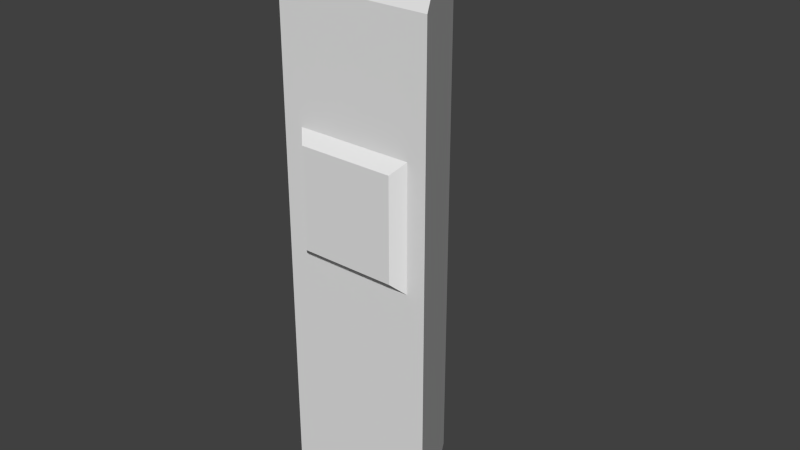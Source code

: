 # Source: batiment_v3.blend  (saved by Blender 2.69.0; exported with 4.5.12 LTS)
import bpy
from mathutils import Matrix  # noqa: F401  (used for matrix-valued properties, if any)

bpy.ops.wm.read_factory_settings(use_empty=True)
scene = bpy.context.scene
scene.name = 'Scene'

# ---- collections
col_collection_1 = bpy.data.collections.new('Collection 1'); scene.collection.children.link(col_collection_1)

# ---- world
world_world = bpy.data.worlds.new('World'); scene.world = world_world
world_world.color = (0.05088, 0.05088, 0.05088)
world_world.use_sun_shadow = False
world_world.sun_shadow_jitter_overblur = 0.0
world_world.cycles.sampling_method = 'MANUAL'
world_world.cycles.sample_map_resolution = 256

# ---- meshes
me_cylinder = bpy.data.meshes.new('Cylinder')
me_cylinder.from_pydata([(0.0, 1.0, -1.0), (0.0, 1.0, 5.481), (0.866, -0.5, -1.0), (0.866, -0.5, 4.735), (-0.866, -0.5, -1.0), (-0.866, -0.5, 4.735), (0.0, 1.0, 3.637), (0.866, -0.5, 3.637), (-0.866, -0.5, 3.637), (0.866, -0.5, 1.985), (-0.866, -0.5, 1.985), (0.0, 1.0, 1.985), (-0.6451, -0.5, -1.0), (-0.6451, -0.5, 4.735), (0.6578, -0.5, 1.985), (-0.6451, -0.5, 1.985), (0.6578, -0.5, 4.735), (-0.1068, 0.7643, -1.0), (-0.1321, 0.7643, 5.36), (-0.866, -0.5, 3.35), (0.866, -0.5, 3.35), (0.6578, -0.5, -1.0), (-0.6451, -0.5, 1.985), (0.6578, -0.5, 1.985), (-0.6451, -0.5, 3.35), (0.6578, -0.5, 3.35), (-0.6451, -0.5, 3.35), (0.6578, -0.5, 3.35), (0.5426, -0.6222, 2.106), (-0.5299, -0.6222, 2.106), (-0.5299, -0.6222, 3.229), (0.5426, -0.6222, 3.229)], [], [(8, 19, 24, 25, 20, 7, 3, 16, 13, 5), (15, 24, 19, 10), (18, 5, 13, 16, 3, 1), (28, 31, 30, 29), (21, 12, 4, 17, 0, 2), (15, 10, 4, 12, 21, 2, 9, 23), (14, 27, 31, 28), (27, 26, 30, 31), (9, 20, 25, 23), (22, 14, 28, 29), (18, 1, 6, 11, 0, 17, 4, 10, 19, 8, 5), (26, 22, 29, 30), (6, 1, 3, 7, 20, 9, 2, 0, 11)])
_uv = me_cylinder.uv_layers.new(name='UVMap')
_uv.uv.foreach_set('vector', [0.5607, 0.8013, 0.5607, 0.7661, 0.5877, 0.7661, 0.7469, 0.7661, 0.7723, 0.7661, 0.7723, 0.8013, 0.7723, 0.9353, 0.7469, 0.9353, 0.5877, 0.9353, 0.5607, 0.9353, 0.8612, 0.005075, 0.8612, 0.2147, 0.8273, 0.2147, 0.8273, 0.005075, 0.5415, 0.7191, 0.5408, 0.4766, 0.7492, 0.5797, 0.7473, 0.5833, 0.7756, 0.5979, 0.5408, 0.7643, 0.9568, 0.7492, 0.9568, 0.9217, 0.7921, 0.9217, 0.7921, 0.7492, 0.9667, 0.7382, 0.7933, 0.6381, 0.7639, 0.6211, 0.962, 0.5113, 0.9944, 0.4881, 0.9944, 0.7542, 0.5786, 0.4668, 0.5447, 0.4668, 0.5447, 0.008275, 0.5786, 0.008275, 0.7788, 0.008275, 0.8107, 0.008275, 0.8107, 0.4668, 0.7788, 0.4668, 0.9084, 0.005075, 0.9084, 0.2147, 0.8826, 0.1962, 0.8826, 0.02362, 0.7624, 0.9856, 0.5623, 0.9856, 0.58, 0.9593, 0.7447, 0.9593, 0.8593, 0.2507, 0.8593, 0.4604, 0.8273, 0.4604, 0.8273, 0.2507, 0.763, 0.9609, 0.9631, 0.9609, 0.9454, 0.9872, 0.7807, 0.9872, 0.05953, 0.942, 0.02099, 0.9592, 0.02099, 0.6962, 0.02099, 0.4606, 0.02099, 0.03487, 0.05772, 0.0312, 0.268, 0.03487, 0.268, 0.4606, 0.268, 0.6552, 0.268, 0.6962, 0.268, 0.8528, 0.879, 0.4604, 0.879, 0.2507, 0.9048, 0.2693, 0.9048, 0.4418, 0.5233, 0.6971, 0.5233, 0.9599, 0.2765, 0.8535, 0.2765, 0.6971, 0.2765, 0.6561, 0.2765, 0.4616, 0.2765, 0.03618, 0.5233, 0.03618, 0.5233, 0.4616])
me_cylinder.use_remesh_preserve_volume = False
me_cylinder.use_remesh_preserve_attributes = False
me_cylinder.use_mirror_vertex_groups = False
me_cylinder.update()

# ---- objects
ob_cylinder = bpy.data.objects.new('Cylinder', me_cylinder)

# ---- transforms, parenting, visibility, modifiers, constraints
ob_cylinder.location = (-0.06523, -0.3923, 2.026)
ob_cylinder.scale = (1.997, 1.997, 1.997)
ob_cylinder.lineart.crease_threshold = 0.0

# ---- collection membership
col_collection_1.objects.link(ob_cylinder)

# ---- scene / render settings (as saved in the file)
scene.frame_start = 1; scene.frame_end = 250; scene.frame_set(1)
scene.render.engine = 'BLENDER_EEVEE_NEXT'
scene.render.image_settings.compression = 90
scene.render.resolution_percentage = 50
scene.render.dither_intensity = 0.0
scene.cycles.use_denoising = False
scene.cycles.samples = 10
scene.cycles.sampling_pattern = 'TABULATED_SOBOL'
scene.cycles.light_sampling_threshold = 0.0
scene.cycles.use_adaptive_sampling = False
scene.cycles.use_light_tree = False
scene.cycles.blur_glossy = 0.0
scene.cycles.volume_bounces = 1
scene.cycles.pixel_filter_type = 'GAUSSIAN'
scene.cycles.sample_clamp_indirect = 0.0
scene.view_settings.view_transform = 'Standard'
bpy.context.view_layer.update()

# ---- added for rendering (the .blend has no active camera and no usable light): camera, sun
cam_auto = bpy.data.cameras.new('AutoCamera')
cam_auto.lens = 50.0
cam_auto.sensor_width = 36.0
cam_auto.clip_end = 1000.0
ob_auto_camera = bpy.data.objects.new('AutoCamera', cam_auto)
scene.collection.objects.link(ob_auto_camera)
ob_auto_camera.location = (12.6848, -15.3151, 16.699)
ob_auto_camera.rotation_euler = (1.09748, -7.21219e-08, 0.694738)
scene.camera = ob_auto_camera
light_auto_sun = bpy.data.lights.new('AutoSun', 'SUN')
light_auto_sun.energy = 3.0
light_auto_sun.angle = 0.0523599
ob_auto_sun = bpy.data.objects.new('AutoSun', light_auto_sun)
scene.collection.objects.link(ob_auto_sun)
ob_auto_sun.rotation_euler = (0.872665, 0.174533, 0.523599)
bpy.context.view_layer.update()
